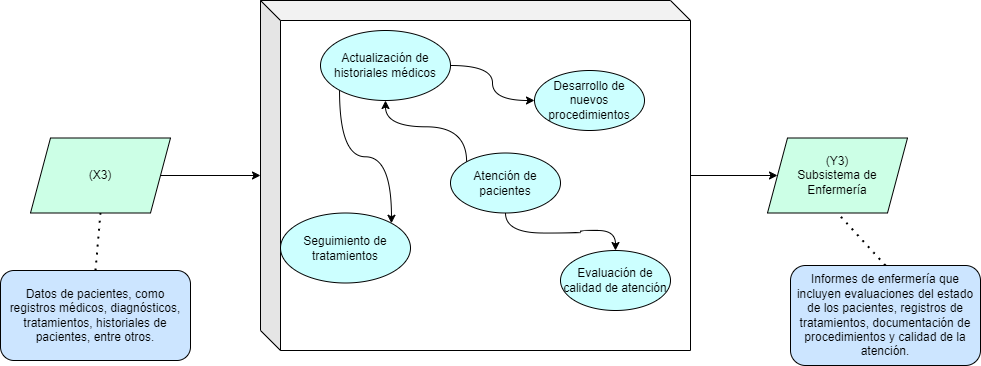

The diagram above was exported from draw.io. Its source (the exported page's mxGraphModel, read from the mxfile embedded in the PNG):
<mxGraphModel dx="1877" dy="534" grid="1" gridSize="10" guides="1" tooltips="1" connect="1" arrows="1" fold="1" page="1" pageScale="1" pageWidth="827" pageHeight="1169" math="0" shadow="0">
  <root>
    <mxCell id="0" />
    <mxCell id="1" parent="0" />
    <mxCell id="tB_Q96ah6mfh8jr-KkSF-7" style="edgeStyle=orthogonalEdgeStyle;rounded=0;orthogonalLoop=1;jettySize=auto;html=1;entryX=0;entryY=0.5;entryDx=0;entryDy=0;" parent="1" source="tB_Q96ah6mfh8jr-KkSF-1" target="tB_Q96ah6mfh8jr-KkSF-6" edge="1">
      <mxGeometry relative="1" as="geometry" />
    </mxCell>
    <mxCell id="tB_Q96ah6mfh8jr-KkSF-1" value="" style="shape=cube;whiteSpace=wrap;html=1;boundedLbl=1;backgroundOutline=1;darkOpacity=0.05;darkOpacity2=0.1;" parent="1" vertex="1">
      <mxGeometry x="180" y="30" width="430" height="350" as="geometry" />
    </mxCell>
    <mxCell id="tB_Q96ah6mfh8jr-KkSF-4" style="edgeStyle=orthogonalEdgeStyle;rounded=0;orthogonalLoop=1;jettySize=auto;html=1;" parent="1" source="tB_Q96ah6mfh8jr-KkSF-2" target="tB_Q96ah6mfh8jr-KkSF-1" edge="1">
      <mxGeometry relative="1" as="geometry" />
    </mxCell>
    <mxCell id="tB_Q96ah6mfh8jr-KkSF-2" value="(X3)" style="shape=parallelogram;perimeter=parallelogramPerimeter;whiteSpace=wrap;html=1;fixedSize=1;fillColor=#CCFFE6;" parent="1" vertex="1">
      <mxGeometry x="-50" y="167.5" width="140" height="75" as="geometry" />
    </mxCell>
    <mxCell id="tB_Q96ah6mfh8jr-KkSF-6" value="(Y3)&lt;br&gt;Subsistema de Enfermería" style="shape=parallelogram;perimeter=parallelogramPerimeter;whiteSpace=wrap;html=1;fixedSize=1;fillColor=#CCFFE6;" parent="1" vertex="1">
      <mxGeometry x="687" y="167.5" width="140" height="75" as="geometry" />
    </mxCell>
    <mxCell id="tB_Q96ah6mfh8jr-KkSF-8" value="Informes de enfermería que incluyen evaluaciones del estado de los pacientes, registros de tratamientos, documentación de procedimientos y calidad de la atención." style="rounded=1;whiteSpace=wrap;html=1;fillColor=#CCE5FF;" parent="1" vertex="1">
      <mxGeometry x="710" y="295" width="190" height="100" as="geometry" />
    </mxCell>
    <mxCell id="tB_Q96ah6mfh8jr-KkSF-9" value="" style="endArrow=none;dashed=1;html=1;dashPattern=1 3;strokeWidth=2;rounded=0;entryX=0.5;entryY=1;entryDx=0;entryDy=0;exitX=0.5;exitY=0;exitDx=0;exitDy=0;" parent="1" source="tB_Q96ah6mfh8jr-KkSF-8" target="tB_Q96ah6mfh8jr-KkSF-6" edge="1">
      <mxGeometry width="50" height="50" relative="1" as="geometry">
        <mxPoint x="390" y="340" as="sourcePoint" />
        <mxPoint x="440" y="290" as="targetPoint" />
      </mxGeometry>
    </mxCell>
    <mxCell id="tB_Q96ah6mfh8jr-KkSF-10" value="Datos de pacientes, como registros médicos, diagnósticos, tratamientos, historiales de pacientes, entre otros." style="rounded=1;whiteSpace=wrap;html=1;fillColor=#CCE5FF;" parent="1" vertex="1">
      <mxGeometry x="-80" y="300" width="190" height="90" as="geometry" />
    </mxCell>
    <mxCell id="tB_Q96ah6mfh8jr-KkSF-11" value="" style="endArrow=none;dashed=1;html=1;dashPattern=1 3;strokeWidth=2;rounded=0;entryX=0.5;entryY=1;entryDx=0;entryDy=0;exitX=0.5;exitY=0;exitDx=0;exitDy=0;" parent="1" source="tB_Q96ah6mfh8jr-KkSF-10" target="tB_Q96ah6mfh8jr-KkSF-2" edge="1">
      <mxGeometry width="50" height="50" relative="1" as="geometry">
        <mxPoint x="725" y="320" as="sourcePoint" />
        <mxPoint x="760" y="283" as="targetPoint" />
      </mxGeometry>
    </mxCell>
    <mxCell id="tB_Q96ah6mfh8jr-KkSF-32" style="edgeStyle=orthogonalEdgeStyle;curved=1;rounded=0;orthogonalLoop=1;jettySize=auto;html=1;exitX=0;exitY=1;exitDx=0;exitDy=0;entryX=1;entryY=0;entryDx=0;entryDy=0;" parent="1" source="tB_Q96ah6mfh8jr-KkSF-12" target="tB_Q96ah6mfh8jr-KkSF-27" edge="1">
      <mxGeometry relative="1" as="geometry" />
    </mxCell>
    <mxCell id="tB_Q96ah6mfh8jr-KkSF-33" style="edgeStyle=orthogonalEdgeStyle;curved=1;rounded=0;orthogonalLoop=1;jettySize=auto;html=1;exitX=1;exitY=0.5;exitDx=0;exitDy=0;" parent="1" source="tB_Q96ah6mfh8jr-KkSF-12" target="tB_Q96ah6mfh8jr-KkSF-14" edge="1">
      <mxGeometry relative="1" as="geometry" />
    </mxCell>
    <mxCell id="tB_Q96ah6mfh8jr-KkSF-12" value="Actualización de historiales médicos" style="ellipse;whiteSpace=wrap;html=1;fillColor=#CCFFFF;" parent="1" vertex="1">
      <mxGeometry x="240" y="60" width="130" height="70" as="geometry" />
    </mxCell>
    <mxCell id="tB_Q96ah6mfh8jr-KkSF-30" style="edgeStyle=orthogonalEdgeStyle;curved=1;rounded=0;orthogonalLoop=1;jettySize=auto;html=1;exitX=0;exitY=0;exitDx=0;exitDy=0;entryX=0.5;entryY=1;entryDx=0;entryDy=0;" parent="1" source="tB_Q96ah6mfh8jr-KkSF-13" target="tB_Q96ah6mfh8jr-KkSF-12" edge="1">
      <mxGeometry relative="1" as="geometry" />
    </mxCell>
    <mxCell id="tB_Q96ah6mfh8jr-KkSF-31" style="edgeStyle=orthogonalEdgeStyle;curved=1;rounded=0;orthogonalLoop=1;jettySize=auto;html=1;exitX=0.5;exitY=1;exitDx=0;exitDy=0;entryX=0.5;entryY=0;entryDx=0;entryDy=0;" parent="1" source="tB_Q96ah6mfh8jr-KkSF-13" target="tB_Q96ah6mfh8jr-KkSF-20" edge="1">
      <mxGeometry relative="1" as="geometry" />
    </mxCell>
    <mxCell id="tB_Q96ah6mfh8jr-KkSF-13" value="Atención de pacientes" style="ellipse;whiteSpace=wrap;html=1;fillColor=#CCFFFF;" parent="1" vertex="1">
      <mxGeometry x="370" y="182.5" width="110" height="60" as="geometry" />
    </mxCell>
    <mxCell id="tB_Q96ah6mfh8jr-KkSF-14" value="Desarrollo de nuevos procedimientos" style="ellipse;whiteSpace=wrap;html=1;fillColor=#CCFFFF;" parent="1" vertex="1">
      <mxGeometry x="454" y="100" width="110" height="60" as="geometry" />
    </mxCell>
    <mxCell id="tB_Q96ah6mfh8jr-KkSF-20" value="Evaluación de calidad de atención" style="ellipse;whiteSpace=wrap;html=1;fillColor=#CCFFFF;" parent="1" vertex="1">
      <mxGeometry x="480" y="280" width="110" height="60" as="geometry" />
    </mxCell>
    <mxCell id="tB_Q96ah6mfh8jr-KkSF-27" value="Seguimiento de tratamientos" style="ellipse;whiteSpace=wrap;html=1;fillColor=#CCFFFF;" parent="1" vertex="1">
      <mxGeometry x="200" y="242.5" width="130" height="70" as="geometry" />
    </mxCell>
  </root>
</mxGraphModel>